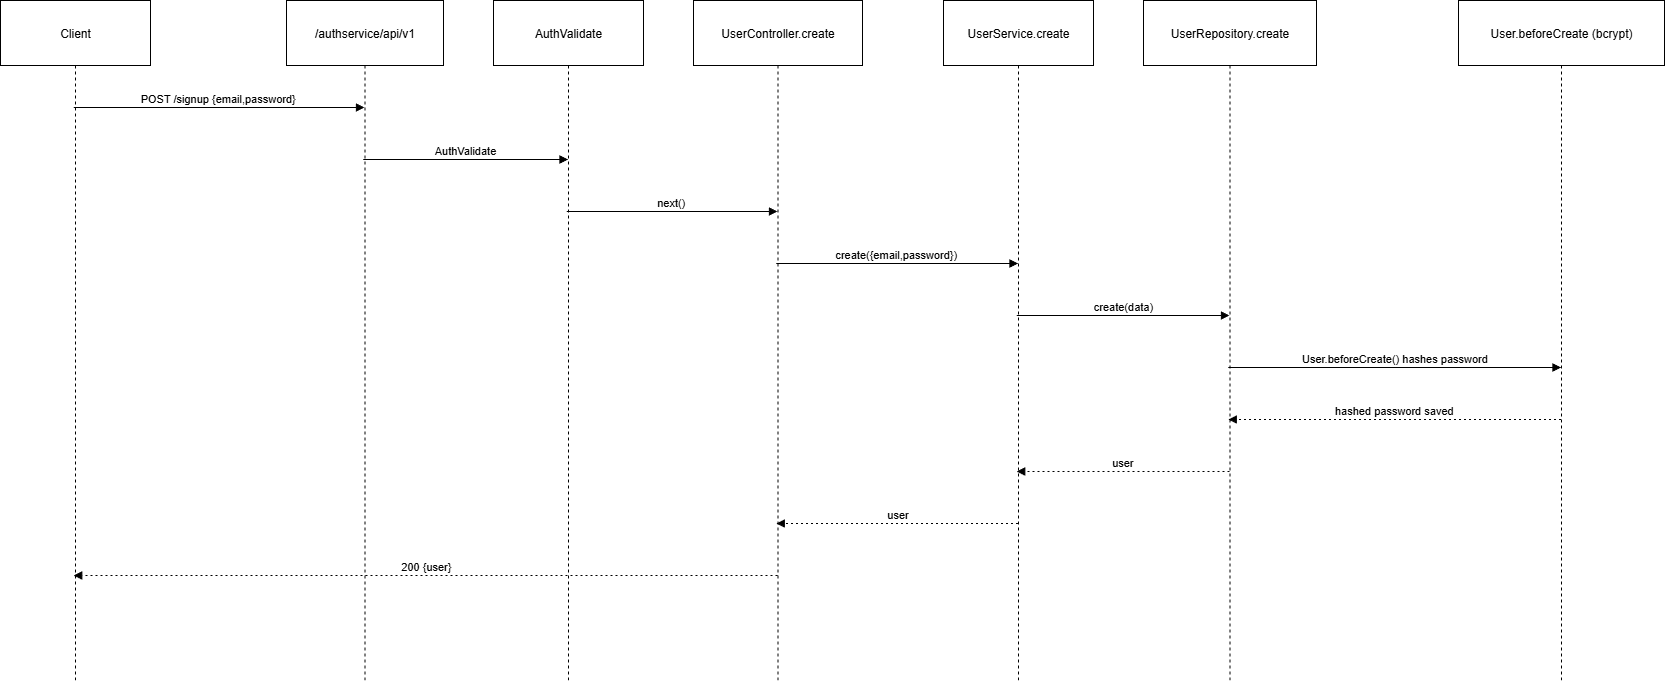

The diagram above was exported from draw.io. Its source (the exported page's mxGraphModel, read from the mxfile embedded in the PNG):
<mxGraphModel dx="1747" dy="1002" grid="1" gridSize="10" guides="1" tooltips="1" connect="1" arrows="1" fold="1" page="1" pageScale="1" pageWidth="1100" pageHeight="850" math="0" shadow="0">
  <root>
    <mxCell id="0" />
    <mxCell id="1" parent="0" />
    <mxCell id="HrZErFnL8E_eri0dEGih-34" value="Client" style="shape=umlLifeline;perimeter=lifelinePerimeter;whiteSpace=wrap;container=1;dropTarget=0;collapsible=0;recursiveResize=0;outlineConnect=0;portConstraint=eastwest;newEdgeStyle={&quot;edgeStyle&quot;:&quot;elbowEdgeStyle&quot;,&quot;elbow&quot;:&quot;vertical&quot;,&quot;curved&quot;:0,&quot;rounded&quot;:0};size=65;" vertex="1" parent="1">
      <mxGeometry x="290" y="570" width="150" height="680" as="geometry" />
    </mxCell>
    <mxCell id="HrZErFnL8E_eri0dEGih-35" value="/authservice/api/v1" style="shape=umlLifeline;perimeter=lifelinePerimeter;whiteSpace=wrap;container=1;dropTarget=0;collapsible=0;recursiveResize=0;outlineConnect=0;portConstraint=eastwest;newEdgeStyle={&quot;edgeStyle&quot;:&quot;elbowEdgeStyle&quot;,&quot;elbow&quot;:&quot;vertical&quot;,&quot;curved&quot;:0,&quot;rounded&quot;:0};size=65;" vertex="1" parent="1">
      <mxGeometry x="576" y="570" width="157" height="680" as="geometry" />
    </mxCell>
    <mxCell id="HrZErFnL8E_eri0dEGih-36" value="AuthValidate" style="shape=umlLifeline;perimeter=lifelinePerimeter;whiteSpace=wrap;container=1;dropTarget=0;collapsible=0;recursiveResize=0;outlineConnect=0;portConstraint=eastwest;newEdgeStyle={&quot;edgeStyle&quot;:&quot;elbowEdgeStyle&quot;,&quot;elbow&quot;:&quot;vertical&quot;,&quot;curved&quot;:0,&quot;rounded&quot;:0};size=65;" vertex="1" parent="1">
      <mxGeometry x="783" y="570" width="150" height="680" as="geometry" />
    </mxCell>
    <mxCell id="HrZErFnL8E_eri0dEGih-37" value="UserController.create" style="shape=umlLifeline;perimeter=lifelinePerimeter;whiteSpace=wrap;container=1;dropTarget=0;collapsible=0;recursiveResize=0;outlineConnect=0;portConstraint=eastwest;newEdgeStyle={&quot;edgeStyle&quot;:&quot;elbowEdgeStyle&quot;,&quot;elbow&quot;:&quot;vertical&quot;,&quot;curved&quot;:0,&quot;rounded&quot;:0};size=65;" vertex="1" parent="1">
      <mxGeometry x="983" y="570" width="169" height="680" as="geometry" />
    </mxCell>
    <mxCell id="HrZErFnL8E_eri0dEGih-38" value="UserService.create" style="shape=umlLifeline;perimeter=lifelinePerimeter;whiteSpace=wrap;container=1;dropTarget=0;collapsible=0;recursiveResize=0;outlineConnect=0;portConstraint=eastwest;newEdgeStyle={&quot;edgeStyle&quot;:&quot;elbowEdgeStyle&quot;,&quot;elbow&quot;:&quot;vertical&quot;,&quot;curved&quot;:0,&quot;rounded&quot;:0};size=65;" vertex="1" parent="1">
      <mxGeometry x="1233" y="570" width="150" height="680" as="geometry" />
    </mxCell>
    <mxCell id="HrZErFnL8E_eri0dEGih-39" value="UserRepository.create" style="shape=umlLifeline;perimeter=lifelinePerimeter;whiteSpace=wrap;container=1;dropTarget=0;collapsible=0;recursiveResize=0;outlineConnect=0;portConstraint=eastwest;newEdgeStyle={&quot;edgeStyle&quot;:&quot;elbowEdgeStyle&quot;,&quot;elbow&quot;:&quot;vertical&quot;,&quot;curved&quot;:0,&quot;rounded&quot;:0};size=65;" vertex="1" parent="1">
      <mxGeometry x="1433" y="570" width="173" height="680" as="geometry" />
    </mxCell>
    <mxCell id="HrZErFnL8E_eri0dEGih-40" value="User.beforeCreate (bcrypt)" style="shape=umlLifeline;perimeter=lifelinePerimeter;whiteSpace=wrap;container=1;dropTarget=0;collapsible=0;recursiveResize=0;outlineConnect=0;portConstraint=eastwest;newEdgeStyle={&quot;edgeStyle&quot;:&quot;elbowEdgeStyle&quot;,&quot;elbow&quot;:&quot;vertical&quot;,&quot;curved&quot;:0,&quot;rounded&quot;:0};size=65;" vertex="1" parent="1">
      <mxGeometry x="1748" y="570" width="206" height="680" as="geometry" />
    </mxCell>
    <mxCell id="HrZErFnL8E_eri0dEGih-41" value="POST /signup {email,password}" style="verticalAlign=bottom;edgeStyle=elbowEdgeStyle;elbow=vertical;curved=0;rounded=0;endArrow=block;" edge="1" parent="1" source="HrZErFnL8E_eri0dEGih-34" target="HrZErFnL8E_eri0dEGih-35">
      <mxGeometry relative="1" as="geometry">
        <Array as="points">
          <mxPoint x="518" y="677" />
        </Array>
      </mxGeometry>
    </mxCell>
    <mxCell id="HrZErFnL8E_eri0dEGih-42" value="AuthValidate" style="verticalAlign=bottom;edgeStyle=elbowEdgeStyle;elbow=vertical;curved=0;rounded=0;endArrow=block;" edge="1" parent="1" source="HrZErFnL8E_eri0dEGih-35" target="HrZErFnL8E_eri0dEGih-36">
      <mxGeometry relative="1" as="geometry">
        <Array as="points">
          <mxPoint x="764" y="729" />
        </Array>
      </mxGeometry>
    </mxCell>
    <mxCell id="HrZErFnL8E_eri0dEGih-43" value="next()" style="verticalAlign=bottom;edgeStyle=elbowEdgeStyle;elbow=vertical;curved=0;rounded=0;endArrow=block;" edge="1" parent="1" source="HrZErFnL8E_eri0dEGih-36" target="HrZErFnL8E_eri0dEGih-37">
      <mxGeometry relative="1" as="geometry">
        <Array as="points">
          <mxPoint x="971" y="781" />
        </Array>
      </mxGeometry>
    </mxCell>
    <mxCell id="HrZErFnL8E_eri0dEGih-44" value="create({email,password})" style="verticalAlign=bottom;edgeStyle=elbowEdgeStyle;elbow=vertical;curved=0;rounded=0;endArrow=block;" edge="1" parent="1" source="HrZErFnL8E_eri0dEGih-37" target="HrZErFnL8E_eri0dEGih-38">
      <mxGeometry relative="1" as="geometry">
        <Array as="points">
          <mxPoint x="1196" y="833" />
        </Array>
      </mxGeometry>
    </mxCell>
    <mxCell id="HrZErFnL8E_eri0dEGih-45" value="create(data)" style="verticalAlign=bottom;edgeStyle=elbowEdgeStyle;elbow=vertical;curved=0;rounded=0;endArrow=block;" edge="1" parent="1" source="HrZErFnL8E_eri0dEGih-38" target="HrZErFnL8E_eri0dEGih-39">
      <mxGeometry relative="1" as="geometry">
        <Array as="points">
          <mxPoint x="1422" y="885" />
        </Array>
      </mxGeometry>
    </mxCell>
    <mxCell id="HrZErFnL8E_eri0dEGih-46" value="User.beforeCreate() hashes password" style="verticalAlign=bottom;edgeStyle=elbowEdgeStyle;elbow=vertical;curved=0;rounded=0;endArrow=block;" edge="1" parent="1" source="HrZErFnL8E_eri0dEGih-39" target="HrZErFnL8E_eri0dEGih-40">
      <mxGeometry relative="1" as="geometry">
        <Array as="points">
          <mxPoint x="1694" y="937" />
        </Array>
      </mxGeometry>
    </mxCell>
    <mxCell id="HrZErFnL8E_eri0dEGih-47" value="hashed password saved" style="verticalAlign=bottom;edgeStyle=elbowEdgeStyle;elbow=vertical;curved=0;rounded=0;dashed=1;dashPattern=2 3;endArrow=block;" edge="1" parent="1" source="HrZErFnL8E_eri0dEGih-40" target="HrZErFnL8E_eri0dEGih-39">
      <mxGeometry relative="1" as="geometry">
        <Array as="points">
          <mxPoint x="1697" y="989" />
        </Array>
      </mxGeometry>
    </mxCell>
    <mxCell id="HrZErFnL8E_eri0dEGih-48" value="user" style="verticalAlign=bottom;edgeStyle=elbowEdgeStyle;elbow=vertical;curved=0;rounded=0;dashed=1;dashPattern=2 3;endArrow=block;" edge="1" parent="1" source="HrZErFnL8E_eri0dEGih-39" target="HrZErFnL8E_eri0dEGih-38">
      <mxGeometry relative="1" as="geometry">
        <Array as="points">
          <mxPoint x="1425" y="1041" />
        </Array>
      </mxGeometry>
    </mxCell>
    <mxCell id="HrZErFnL8E_eri0dEGih-49" value="user" style="verticalAlign=bottom;edgeStyle=elbowEdgeStyle;elbow=vertical;curved=0;rounded=0;dashed=1;dashPattern=2 3;endArrow=block;" edge="1" parent="1" source="HrZErFnL8E_eri0dEGih-38" target="HrZErFnL8E_eri0dEGih-37">
      <mxGeometry relative="1" as="geometry">
        <Array as="points">
          <mxPoint x="1199" y="1093" />
        </Array>
      </mxGeometry>
    </mxCell>
    <mxCell id="HrZErFnL8E_eri0dEGih-50" value="200 {user}" style="verticalAlign=bottom;edgeStyle=elbowEdgeStyle;elbow=vertical;curved=0;rounded=0;dashed=1;dashPattern=2 3;endArrow=block;" edge="1" parent="1" source="HrZErFnL8E_eri0dEGih-37" target="HrZErFnL8E_eri0dEGih-34">
      <mxGeometry relative="1" as="geometry">
        <Array as="points">
          <mxPoint x="728" y="1145" />
        </Array>
      </mxGeometry>
    </mxCell>
  </root>
</mxGraphModel>